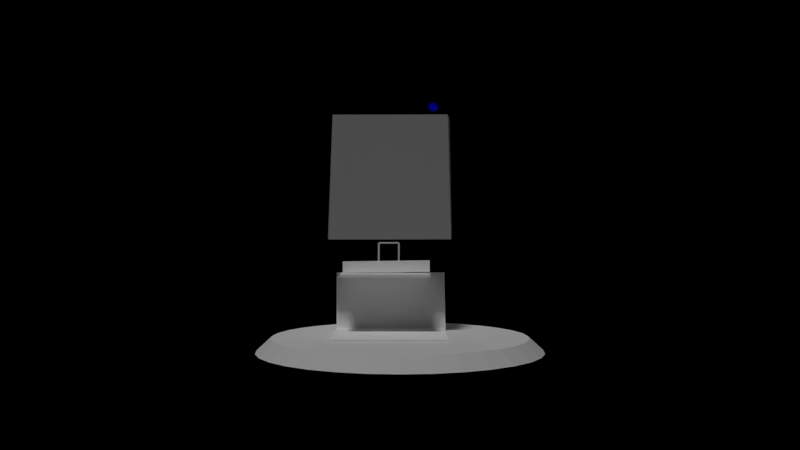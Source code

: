 # Source: LAB14_VLADIMIRTSEVA.blend  (saved by Blender 2.79.0; exported with 4.5.12 LTS)
import bpy
from mathutils import Matrix  # noqa: F401  (used for matrix-valued properties, if any)

bpy.ops.wm.read_factory_settings(use_empty=True)
scene = bpy.context.scene
scene.name = 'Scene'

# ---- collections
col_collection_1 = bpy.data.collections.new('Collection 1'); scene.collection.children.link(col_collection_1)

# ---- materials (node trees are filled in below, after node groups)
mat_color_base = bpy.data.materials.new('color_base')
mat_color_base.alpha_threshold = 0.0
mat_color_base.diffuse_color = (0.8829, 0.8304, 0.8304, 1.0)
mat_color_base.roughness = 0.5
mat_black = bpy.data.materials.new('black')
mat_black.alpha_threshold = 0.0
mat_black.diffuse_color = (0.0, 0.0, 0.0, 1.0)
mat_black.roughness = 0.5
mat_gold = bpy.data.materials.new('gold')
mat_gold.alpha_threshold = 0.0
mat_gold.diffuse_color = (0.7406, 0.7503, 0.78, 1.0)
mat_gold.roughness = 0.5
mat_gold.specular_intensity = 1.0
mat_red = bpy.data.materials.new('red')
mat_red.alpha_threshold = 0.0
mat_red.diffuse_color = (1.0, 0.0, 0.03, 1.0)
mat_red.roughness = 0.5
mat_blue = bpy.data.materials.new('blue')
mat_blue.alpha_threshold = 0.0
mat_blue.diffuse_color = (0.0, 0.9879, 0.203, 1.0)
mat_blue.roughness = 0.5
mat_blue.specular_intensity = 0.1
mat_chrome = bpy.data.materials.new('chrome')
mat_chrome.alpha_threshold = 0.0
mat_chrome.roughness = 0.5
mat_chrome.specular_intensity = 0.8404
mat_body_black = bpy.data.materials.new('body_black')
mat_body_black.alpha_threshold = 0.0
mat_body_black.diffuse_color = (0.0, 0.0, 0.0, 1.0)
mat_body_black.roughness = 0.5
mat_body_black.specular_intensity = 0.1
mat_body_black.line_color = (0.0, 0.0, 0.0, 1.0)
mat_body_red = bpy.data.materials.new('body_red')
mat_body_red.alpha_threshold = 0.0
mat_body_red.diffuse_color = (1.0, 0.0, 0.03, 1.0)
mat_body_red.roughness = 0.5
mat_body_red.specular_intensity = 0.1
mat_body_red.line_color = (0.0, 0.0, 0.0, 1.0)
mat_body_blue = bpy.data.materials.new('body_blue')
mat_body_blue.alpha_threshold = 0.0
mat_body_blue.diffuse_color = (0.0, 0.9879, 0.2029, 1.0)
mat_body_blue.roughness = 0.5
mat_body_blue.specular_intensity = 0.1
mat_body_blue.line_color = (0.0, 0.0, 0.0, 1.0)
mat_material_008 = bpy.data.materials.new('Material.008')
mat_material_008.alpha_threshold = 0.0
mat_material_008.diffuse_color = (1.0, 1.0, 1.0, 1.0)
mat_material_008.roughness = 0.5
mat_material_008.specular_intensity = 0.84
mat_material_006 = bpy.data.materials.new('Material.006')
mat_material_006.alpha_threshold = 0.0
mat_material_006.diffuse_color = (1.0, 1.0, 1.0, 1.0)
mat_material_006.roughness = 0.5
mat_material_006.specular_intensity = 0.84
mat_material_003 = bpy.data.materials.new('Material.003')
mat_material_003.alpha_threshold = 0.0
mat_material_003.diffuse_color = (1.0, 1.0, 1.0, 1.0)
mat_material_003.roughness = 0.5
mat_material_003.specular_intensity = 0.84
mat_material_009 = bpy.data.materials.new('Material.009')
mat_material_009.alpha_threshold = 0.0
mat_material_009.diffuse_color = (1.0, 1.0, 1.0, 1.0)
mat_material_009.roughness = 0.5
mat_material_009.specular_intensity = 0.84
mat_material_007 = bpy.data.materials.new('Material.007')
mat_material_007.alpha_threshold = 0.0
mat_material_007.diffuse_color = (1.0, 1.0, 1.0, 1.0)
mat_material_007.roughness = 0.5
mat_material_007.specular_intensity = 0.84
mat_material_010 = bpy.data.materials.new('Material.010')
mat_material_010.alpha_threshold = 0.0
mat_material_010.diffuse_color = (1.0, 1.0, 1.0, 1.0)
mat_material_010.roughness = 0.5
mat_material_010.specular_intensity = 0.84
mat_colorekran = bpy.data.materials.new('ColorEkran')
mat_colorekran.alpha_threshold = 0.0
mat_colorekran.diffuse_color = (0.199, 0.1961, 0.2019, 1.0)
mat_colorekran.roughness = 0.5
mat_material_011 = bpy.data.materials.new('Material.011')
mat_material_011.alpha_threshold = 0.0
mat_material_011.diffuse_color = (0.004857, 0.0, 0.8, 1.0)
mat_material_011.specular_color = (1.0, 0.9576, 0.9893)
mat_material_011.roughness = 0.5
mat_screen_001 = bpy.data.materials.new('screen.001')
mat_screen_001.alpha_threshold = 0.0
mat_screen_001.diffuse_color = (0.2989, 0.2989, 0.2989, 1.0)
mat_screen_001.roughness = 0.5

# ---- material node trees

# ---- world
world_world = bpy.data.worlds.new('World'); scene.world = world_world
world_world.color = (0.0, 0.0, 0.0)
world_world.use_sun_shadow = False
world_world.sun_shadow_jitter_overblur = 0.0
world_world.cycles.sampling_method = 'NONE'
world_world.cycles.sample_map_resolution = 256

# ---- cameras
cam_camera = bpy.data.cameras.new('Camera')
cam_camera.sensor_fit = 'VERTICAL'
cam_camera.clip_end = 100.0
cam_camera.lens = 35.0
cam_camera.sensor_width = 32.0
cam_camera.sensor_height = 18.0
cam_camera.ortho_scale = 7.314
cam_camera.dof.focus_distance = 0.0
cam_camera.dof.aperture_fstop = 128.0

# ---- lights
light_point_001 = bpy.data.lights.new('Point.001', 'POINT')
light_point_001.transmission_factor = 0.0
light_point_001.energy = 100.0
light_point_001.shadow_buffer_clip_start = 0.5
light_point_001.shadow_soft_size = 0.1
light_point_001.shadow_maximum_resolution = 0.006
light_point_001.use_absolute_resolution = True
light_point_001.cycles.use_multiple_importance_sampling = False
light_lamp = bpy.data.lights.new('Lamp', 'SUN')
light_lamp.transmission_factor = 0.0
light_lamp.cutoff_distance = 30.0
light_lamp.angle = 0.1993
light_lamp.energy = 1.0
light_lamp.shadow_buffer_clip_start = 1.001
light_lamp.shadow_soft_size = 0.1
light_lamp.shadow_cascade_max_distance = 1000.0
light_lamp.cycles.use_multiple_importance_sampling = False

# ---- meshes
me_plane_002 = bpy.data.meshes.new('Plane.002')
me_plane_002.from_pydata([(-1.151, 4.708e-08, -0.289), (1.151, 4.708e-08, -0.289), (-1.151, -4.708e-08, 0.289), (1.151, -4.708e-08, 0.289)], [], [(0, 1, 3, 2)])
me_plane_002.materials.append(mat_color_base)
me_plane_002.use_remesh_preserve_volume = False
me_plane_002.use_remesh_preserve_attributes = False
me_plane_002.use_mirror_vertex_groups = False
me_plane_002.update()
me_plane_003 = bpy.data.meshes.new('Plane.003')
me_plane_003.from_pydata([(-0.245, -0.03004, -0.2198), (0.23, -0.03004, -0.2198), (-0.245, -0.03004, 0.2233), (0.23, -0.03004, 0.2233), (-0.289, -4.394e-08, 0.2697), (-0.289, 4.394e-08, -0.2697), (0.289, 4.394e-08, -0.2697), (0.289, -4.394e-08, 0.2697)], [], [(0, 1, 3, 2), (5, 4, 7, 6), (3, 7, 4, 2), (0, 5, 6, 1), (1, 6, 7, 3), (2, 4, 5, 0)])
me_plane_003.polygons.foreach_set('material_index', [0, 1, 1, 1, 1, 1])
me_plane_003.materials.append(mat_black)
me_plane_003.materials.append(mat_gold)
me_plane_003.use_remesh_preserve_volume = False
me_plane_003.use_remesh_preserve_attributes = False
me_plane_003.use_mirror_vertex_groups = False
me_plane_003.update()
me_plane_004 = bpy.data.meshes.new('Plane.004')
me_plane_004.from_pydata([(-0.245, -0.03004, -0.2198), (0.23, -0.03004, -0.2198), (-0.245, -0.03004, 0.2233), (0.23, -0.03004, 0.2233), (-0.289, -4.394e-08, 0.2697), (-0.289, 4.394e-08, -0.2697), (0.289, 4.394e-08, -0.2697), (0.289, -4.394e-08, 0.2697)], [], [(0, 1, 3, 2), (5, 4, 7, 6), (3, 7, 4, 2), (0, 5, 6, 1), (1, 6, 7, 3), (2, 4, 5, 0)])
me_plane_004.polygons.foreach_set('material_index', [0, 1, 1, 1, 1, 1])
me_plane_004.materials.append(mat_red)
me_plane_004.materials.append(mat_gold)
me_plane_004.use_remesh_preserve_volume = False
me_plane_004.use_remesh_preserve_attributes = False
me_plane_004.use_mirror_vertex_groups = False
me_plane_004.update()
me_plane_005 = bpy.data.meshes.new('Plane.005')
me_plane_005.from_pydata([(-0.245, -0.03004, -0.2198), (0.23, -0.03004, -0.2198), (-0.245, -0.03004, 0.2233), (0.23, -0.03004, 0.2233), (-0.289, -4.394e-08, 0.2697), (-0.289, 4.394e-08, -0.2697), (0.289, 4.394e-08, -0.2697), (0.289, -4.394e-08, 0.2697)], [], [(0, 1, 3, 2), (5, 4, 7, 6), (3, 7, 4, 2), (0, 5, 6, 1), (1, 6, 7, 3), (2, 4, 5, 0)])
me_plane_005.polygons.foreach_set('material_index', [0, 1, 1, 1, 1, 1])
me_plane_005.materials.append(mat_blue)
me_plane_005.materials.append(mat_gold)
me_plane_005.use_remesh_preserve_volume = False
me_plane_005.use_remesh_preserve_attributes = False
me_plane_005.use_mirror_vertex_groups = False
me_plane_005.update()
me_circle_005 = bpy.data.meshes.new('Circle.005')
me_circle_005.from_pydata([(-1.995e-08, 0.8185, 0.0), (-0.1597, 0.8028, 0.0), (-0.3132, 0.7562, 0.0), (-0.4548, 0.6806, 0.0), (-0.5788, 0.5788, 0.0), (-0.6806, 0.4548, 0.0), (-0.7562, 0.3132, 0.0), (-0.8028, 0.1597, 0.0), (-0.8185, 1.09e-07, 0.0), (-0.8028, -0.1597, 0.0), (-0.7562, -0.3132, 0.0), (-0.6806, -0.4548, 0.0), (-0.5788, -0.5788, 0.0), (-0.4548, -0.6806, 0.0), (-0.3132, -0.7562, 0.0), (-0.1597, -0.8028, 0.0), (2.468e-07, -0.8185, 0.0), (0.1597, -0.8028, 0.0), (0.3132, -0.7562, 0.0), (0.4548, -0.6806, 0.0), (0.5788, -0.5788, 0.0), (0.6806, -0.4548, 0.0), (0.7562, -0.3132, 0.0), (0.8028, -0.1597, 0.0), (0.8185, 8.375e-07, 0.0), (0.8028, 0.1597, 0.0), (0.7562, 0.3132, 0.0), (0.6806, 0.4548, 0.0), (0.5788, 0.5788, 0.0), (0.4548, 0.6806, 0.0), (0.3132, 0.7562, 0.0), (0.1597, 0.8028, 0.0), (-0.5081, 0.7605, -0.08852), (-0.35, 0.845, -0.08852), (0.35, 0.845, -0.08852), (0.5081, 0.7605, -0.08852), (0.1784, -0.8971, -0.08852), (2.891e-07, -0.9146, -0.08852), (-0.6467, 0.6467, -0.08852), (0.1784, 0.8971, -0.08852), (0.35, -0.845, -0.08852), (-0.7605, 0.5081, -0.08852), (-8.97e-09, 0.9146, -0.08852), (0.5081, -0.7605, -0.08852), (-0.845, 0.35, -0.08852), (0.6467, -0.6467, -0.08852), (-0.8971, 0.1784, -0.08852), (0.7605, -0.5081, -0.08852), (-0.9146, 9.271e-08, -0.08852), (0.845, -0.35, -0.08852), (-0.8971, -0.1784, -0.08852), (0.8971, -0.1784, -0.08852), (-0.845, -0.35, -0.08852), (0.9146, 9.068e-07, -0.08852), (-0.7605, -0.5081, -0.08852), (0.8971, 0.1784, -0.08852), (-0.6467, -0.6467, -0.08852), (0.845, 0.35, -0.08852), (-0.5081, -0.7605, -0.08852), (0.7605, 0.5081, -0.08852), (-0.35, -0.845, -0.08852), (-0.1784, 0.8971, -0.08852), (0.6467, 0.6467, -0.08852), (-0.1784, -0.8971, -0.08852)], [], [(0, 1, 2, 3, 4, 5, 6, 7, 8, 9, 10, 11, 12, 13, 14, 15, 16, 17, 18, 19, 20, 21, 22, 23, 24, 25, 26, 27, 28, 29, 30, 31), (15, 63, 37, 16), (28, 62, 35, 29), (1, 61, 33, 2), (14, 60, 63, 15), (27, 59, 62, 28), (0, 42, 61, 1), (13, 58, 60, 14), (26, 57, 59, 27), (12, 56, 58, 13), (25, 55, 57, 26), (11, 54, 56, 12), (24, 53, 55, 25), (10, 52, 54, 11), (23, 51, 53, 24), (9, 50, 52, 10), (22, 49, 51, 23), (8, 48, 50, 9), (21, 47, 49, 22), (7, 46, 48, 8), (20, 45, 47, 21), (6, 44, 46, 7), (19, 43, 45, 20), (5, 41, 44, 6), (18, 40, 43, 19), (31, 39, 42, 0), (4, 38, 41, 5), (17, 36, 40, 18), (30, 34, 39, 31), (3, 32, 38, 4), (16, 37, 36, 17), (29, 35, 34, 30), (2, 33, 32, 3)])
me_circle_005.polygons.foreach_set('material_index', [0, 1, 1, 1, 1, 1, 1, 1, 1, 1, 1, 1, 1, 1, 1, 1, 1, 1, 1, 1, 1, 1, 1, 1, 1, 1, 1, 1, 1, 1, 1, 1, 1])
me_circle_005.materials.append(mat_chrome)
me_circle_005.materials.append(mat_chrome)
me_circle_005.use_remesh_preserve_volume = False
me_circle_005.use_remesh_preserve_attributes = False
me_circle_005.use_mirror_vertex_groups = False
me_circle_005.update()
me_cube = bpy.data.meshes.new('Cube')
me_cube.from_pydata([(-1.0, -1.0, -1.0), (-1.0, -1.0, 1.0), (-1.0, 1.0, -1.0), (-1.0, 1.0, 1.0), (1.0, -1.0, -1.0), (1.0, -1.0, 1.0), (1.0, 1.0, -1.0), (1.0, 1.0, 1.0)], [], [(1, 3, 2, 0), (3, 7, 6, 2), (7, 5, 4, 6), (5, 1, 0, 4), (0, 2, 6, 4), (5, 7, 3, 1)])
me_cube.materials.append(mat_body_black)
me_cube.use_remesh_preserve_volume = False
me_cube.use_remesh_preserve_attributes = False
me_cube.use_mirror_vertex_groups = False
me_cube.update()
me_cube_001 = bpy.data.meshes.new('Cube.001')
me_cube_001.from_pydata([(-1.0, -1.0, -1.0), (-1.0, -1.0, 1.0), (-1.0, 1.0, -1.0), (-1.0, 1.0, 1.0), (1.0, -1.0, -1.0), (1.0, -1.0, 1.0), (1.0, 1.0, -1.0), (1.0, 1.0, 1.0)], [], [(1, 3, 2, 0), (3, 7, 6, 2), (7, 5, 4, 6), (5, 1, 0, 4), (0, 2, 6, 4), (5, 7, 3, 1)])
me_cube_001.materials.append(mat_body_red)
me_cube_001.use_remesh_preserve_volume = False
me_cube_001.use_remesh_preserve_attributes = False
me_cube_001.use_mirror_vertex_groups = False
me_cube_001.update()
me_cube_002 = bpy.data.meshes.new('Cube.002')
me_cube_002.from_pydata([(-1.0, -1.0, -1.0), (-1.0, -1.0, 1.0), (-1.0, 1.0, -1.0), (-1.0, 1.0, 1.0), (1.0, -1.0, -1.0), (1.0, -1.0, 1.0), (1.0, 1.0, -1.0), (1.0, 1.0, 1.0)], [], [(1, 3, 2, 0), (3, 7, 6, 2), (7, 5, 4, 6), (5, 1, 0, 4), (0, 2, 6, 4), (5, 7, 3, 1)])
me_cube_002.materials.append(mat_body_blue)
me_cube_002.use_remesh_preserve_volume = False
me_cube_002.use_remesh_preserve_attributes = False
me_cube_002.use_mirror_vertex_groups = False
me_cube_002.update()
me_cube_011 = bpy.data.meshes.new('Cube.011')
me_cube_011.from_pydata([(-1.0, -1.0, -1.0), (-1.0, -1.0, 1.0), (-1.0, 1.0, -1.0), (-1.0, 1.0, 1.0), (1.0, -1.0, -1.0), (1.0, -1.0, 1.0), (1.0, 1.0, -1.0), (1.0, 1.0, 1.0)], [], [(0, 1, 3, 2), (2, 3, 7, 6), (6, 7, 5, 4), (4, 5, 1, 0), (2, 6, 4, 0), (7, 3, 1, 5)])
me_cube_011.materials.append(mat_material_008)
me_cube_011.use_remesh_preserve_volume = False
me_cube_011.use_remesh_preserve_attributes = False
me_cube_011.use_mirror_vertex_groups = False
me_cube_011.update()
me_cube_013 = bpy.data.meshes.new('Cube.013')
me_cube_013.from_pydata([(-1.0, -1.0, -1.0), (-1.0, -1.0, 1.0), (-1.0, 1.0, -1.0), (-1.0, 1.0, 1.0), (1.0, -1.0, -1.0), (1.0, -1.0, 1.0), (1.0, 1.0, -1.0), (1.0, 1.0, 1.0)], [], [(0, 1, 3, 2), (2, 3, 7, 6), (6, 7, 5, 4), (4, 5, 1, 0), (2, 6, 4, 0), (7, 3, 1, 5)])
me_cube_013.materials.append(mat_material_006)
me_cube_013.use_remesh_preserve_volume = False
me_cube_013.use_remesh_preserve_attributes = False
me_cube_013.use_mirror_vertex_groups = False
me_cube_013.update()
me_cube_012 = bpy.data.meshes.new('Cube.012')
me_cube_012.from_pydata([(-1.0, -1.0, -1.0), (-1.0, -1.0, 1.0), (-1.0, 1.0, -1.0), (-1.0, 1.0, 1.0), (1.0, -1.0, -1.0), (1.0, -1.0, 1.0), (1.0, 1.0, -1.0), (1.0, 1.0, 1.0)], [], [(0, 1, 3, 2), (2, 3, 7, 6), (6, 7, 5, 4), (4, 5, 1, 0), (2, 6, 4, 0), (7, 3, 1, 5)])
me_cube_012.materials.append(mat_material_003)
me_cube_012.use_remesh_preserve_volume = False
me_cube_012.use_remesh_preserve_attributes = False
me_cube_012.use_mirror_vertex_groups = False
me_cube_012.update()
me_cube_015 = bpy.data.meshes.new('Cube.015')
me_cube_015.from_pydata([(-1.0, -1.0, -1.0), (-1.0, -1.0, 1.0), (-1.0, 1.0, -1.0), (-1.0, 1.0, 1.0), (1.0, -1.0, -1.0), (1.0, -1.0, 1.0), (1.0, 1.0, -1.0), (1.0, 1.0, 1.0)], [], [(0, 1, 3, 2), (2, 3, 7, 6), (6, 7, 5, 4), (4, 5, 1, 0), (2, 6, 4, 0), (7, 3, 1, 5)])
me_cube_015.materials.append(mat_material_009)
me_cube_015.use_remesh_preserve_volume = False
me_cube_015.use_remesh_preserve_attributes = False
me_cube_015.use_mirror_vertex_groups = False
me_cube_015.update()
me_cube_014 = bpy.data.meshes.new('Cube.014')
me_cube_014.from_pydata([(-1.0, -1.0, -1.0), (-1.0, -1.0, 1.0), (-1.0, 1.0, -1.0), (-1.0, 1.0, 1.0), (1.0, -1.0, -1.0), (1.0, -1.0, 1.0), (1.0, 1.0, -1.0), (1.0, 1.0, 1.0)], [], [(0, 1, 3, 2), (2, 3, 7, 6), (6, 7, 5, 4), (4, 5, 1, 0), (2, 6, 4, 0), (7, 3, 1, 5)])
me_cube_014.materials.append(mat_material_007)
me_cube_014.use_remesh_preserve_volume = False
me_cube_014.use_remesh_preserve_attributes = False
me_cube_014.use_mirror_vertex_groups = False
me_cube_014.update()
me_cube_016 = bpy.data.meshes.new('Cube.016')
me_cube_016.from_pydata([(-1.0, -1.0, -1.0), (-1.0, -1.0, 1.0), (-1.0, 1.0, -1.0), (-1.0, 1.0, 1.0), (1.0, -1.0, -1.0), (1.0, -1.0, 1.0), (1.0, 1.0, -1.0), (1.0, 1.0, 1.0)], [], [(0, 1, 3, 2), (2, 3, 7, 6), (6, 7, 5, 4), (4, 5, 1, 0), (2, 6, 4, 0), (7, 3, 1, 5)])
me_cube_016.materials.append(mat_material_010)
me_cube_016.use_remesh_preserve_volume = False
me_cube_016.use_remesh_preserve_attributes = False
me_cube_016.use_mirror_vertex_groups = False
me_cube_016.update()
me_cube_017 = bpy.data.meshes.new('Cube.017')
me_cube_017.from_pydata([(1.0, 0.1165, -1.676), (1.0, -0.1165, -1.676), (-1.0, -0.1165, -1.676), (-1.0, 0.1165, -1.676), (1.0, 0.1165, 1.676), (1.008, -0.118, 1.65), (-0.992, -0.118, 1.65), (-1.0, 0.1165, 1.676), (1.0, 0.1165, -1.04), (1.087, -0.182, -1.175), (-1.006, -0.182, -1.175), (-1.0, 0.1165, -1.04), (1.0, 0.1165, 1.185), (1.097, -0.19, 1.116), (-0.9964, -0.19, 1.116), (-1.0, 0.1165, 1.185)], [], [(0, 1, 2, 3), (4, 7, 6, 5), (12, 4, 5, 13), (13, 5, 6, 14), (14, 6, 7, 15), (8, 0, 3, 11), (12, 8, 11, 15), (2, 10, 11, 3), (1, 9, 10, 2), (0, 8, 9, 1), (4, 12, 15, 7), (10, 14, 15, 11), (9, 13, 14, 10), (8, 12, 13, 9)])
me_cube_017.polygons.foreach_set('use_smooth', [True] * 14)
me_cube_017.polygons.foreach_set('material_index', [0, 0, 0, 0, 0, 0, 0, 0, 0, 0, 0, 0, 1, 0])
_ca = me_cube_017.color_attributes.new('Col', 'BYTE_COLOR', 'CORNER')
_ca.data.foreach_set('color', [1.0, 1.0, 1.0, 1.0, 1.0, 1.0, 1.0, 1.0, 1.0, 1.0, 1.0, 1.0, 1.0, 1.0, 1.0, 1.0, 1.0, 1.0, 1.0, 1.0, 1.0, 1.0, 1.0, 1.0, 1.0, 1.0, 1.0, 1.0, 1.0, 1.0, 1.0, 1.0, 1.0, 1.0, 1.0, 1.0, 1.0, 1.0, 1.0, 1.0, 1.0, 1.0, 1.0, 1.0, 1.0, 1.0, 1.0, 1.0, 1.0, 1.0, 1.0, 1.0, 1.0, 1.0, 1.0, 1.0, 1.0, 1.0, 1.0, 1.0, 1.0, 1.0, 1.0, 1.0, 1.0, 1.0, 1.0, 1.0, 1.0, 1.0, 1.0, 1.0, 1.0, 1.0, 1.0, 1.0, 1.0, 1.0, 1.0, 1.0, 1.0, 1.0, 1.0, 1.0, 1.0, 1.0, 1.0, 1.0, 1.0, 1.0, 1.0, 1.0, 1.0, 1.0, 1.0, 1.0, 1.0, 1.0, 1.0, 1.0, 1.0, 1.0, 1.0, 1.0, 1.0, 1.0, 1.0, 1.0, 1.0, 1.0, 1.0, 1.0, 1.0, 1.0, 1.0, 1.0, 1.0, 1.0, 1.0, 1.0, 1.0, 1.0, 1.0, 1.0, 1.0, 1.0, 1.0, 1.0, 1.0, 1.0, 1.0, 1.0, 1.0, 1.0, 1.0, 1.0, 1.0, 1.0, 1.0, 1.0, 1.0, 1.0, 1.0, 1.0, 1.0, 1.0, 1.0, 1.0, 1.0, 1.0, 1.0, 1.0, 1.0, 1.0, 1.0, 1.0, 1.0, 1.0, 1.0, 1.0, 1.0, 1.0, 1.0, 1.0, 1.0, 1.0, 1.0, 1.0, 1.0, 1.0, 1.0, 1.0, 1.0, 1.0, 1.0, 1.0, 1.0, 1.0, 1.0, 1.0, 1.0, 1.0, 1.0, 1.0, 1.0, 1.0, 1.0, 1.0, 1.0, 1.0, 1.0, 1.0, 1.0, 1.0, 1.0, 1.0, 1.0, 1.0, 1.0, 1.0, 1.0, 1.0, 1.0, 1.0, 1.0, 1.0, 1.0, 1.0, 1.0, 1.0, 1.0, 1.0, 1.0, 1.0, 1.0, 1.0, 1.0, 1.0, 1.0, 1.0, 1.0, 1.0, 1.0, 1.0])
me_cube_017.materials.append(mat_body_black)
me_cube_017.materials.append(mat_colorekran)
me_cube_017.use_remesh_preserve_volume = False
me_cube_017.use_remesh_preserve_attributes = False
me_cube_017.use_mirror_vertex_groups = False
me_cube_017.update()
me_cube_006 = bpy.data.meshes.new('Cube.006')
me_cube_006.from_pydata([(-0.1464, -0.06773, -0.1464), (-0.1679, -0.07387, -0.1452), (-0.1452, -0.07387, -0.1679), (-0.1464, -0.06773, 0.1464), (-0.1452, -0.07387, 0.1679), (-0.1679, -0.07387, 0.1452), (-0.1537, -0.06662, -0.1777), (-0.1777, -0.06662, -0.1537), (-0.1537, -0.06662, 0.1777), (-0.1777, -0.06662, 0.1537), (0.1464, -0.06773, -0.1464), (0.1452, -0.07387, -0.1679), (0.1679, -0.07387, -0.1452), (0.1452, -0.07387, 0.1679), (0.1464, -0.06773, 0.1464), (0.1679, -0.07387, 0.1452), (0.1777, -0.06662, -0.1537), (0.1537, -0.06662, -0.1777), (0.1537, -0.06662, 0.1777), (0.1777, -0.06662, 0.1537), (-0.1464, -0.0812, -0.1464), (-0.1464, -0.0812, 0.1464), (0.1464, -0.0812, 0.1464), (0.1464, -0.0812, -0.1464)], [], [(2, 6, 17, 11), (19, 15, 12, 16), (13, 18, 8, 4), (10, 14, 22, 23), (0, 1, 2), (3, 4, 5), (10, 11, 12), (13, 14, 15), (0, 3, 5, 1), (4, 8, 9, 5), (6, 2, 1, 7), (18, 13, 15, 19), (14, 10, 12, 15), (11, 17, 16, 12), (13, 4, 3, 14), (2, 11, 10, 0), (5, 9, 7, 1), (22, 21, 20, 23), (0, 10, 23, 20), (14, 3, 21, 22), (3, 0, 20, 21)])
me_cube_006.polygons.foreach_set('material_index', [0, 0, 0, 1, 0, 0, 0, 0, 0, 0, 0, 0, 0, 0, 0, 0, 0, 1, 1, 1, 1])
me_cube_006.materials.append(mat_gold)
me_cube_006.materials.append(mat_body_black)
me_cube_006.use_remesh_preserve_volume = False
me_cube_006.use_remesh_preserve_attributes = False
me_cube_006.use_mirror_vertex_groups = False
me_cube_006.update()
me_cylinder_002 = bpy.data.meshes.new('Cylinder.002')
me_cylinder_002.from_pydata([(-0.09685, 0.6661, -0.9999), (-0.09632, 0.6659, 1.012), (0.09733, 0.6437, -0.9999), (0.0975, 0.6437, 1.004), (0.2847, 0.5861, -0.9999), (0.2845, 0.5862, 0.995), (0.4581, 0.4955, -0.9999), (0.4576, 0.4957, 0.9864), (0.6109, 0.3753, -0.9999), (0.61, 0.3757, 0.9784), (0.7371, 0.2302, -0.9999), (0.7359, 0.2306, 0.9712), (0.8319, 0.06568, -0.9999), (0.8305, 0.06624, 0.9651), (0.8918, -0.1119, -0.9999), (0.8901, -0.1112, 0.9604), (0.9143, -0.2956, -0.9999), (0.9125, -0.2949, 0.9572), (0.8986, -0.4785, -0.9999), (0.8967, -0.4778, 0.9556), (0.8453, -0.6536, -0.9999), (0.8435, -0.6529, 0.9558), (0.7565, -0.814, -0.9999), (0.7547, -0.8133, 0.9576), (0.6356, -0.9537, -0.9999), (0.634, -0.9531, 0.9611), (0.4872, -1.067, -0.9999), (0.4858, -1.067, 0.9661), (0.317, -1.15, -0.9999), (0.3159, -1.15, 0.9723), (0.1316, -1.2, -0.9999), (0.1308, -1.199, 0.9797), (-0.0619, -1.213, -0.9999), (-0.06241, -1.213, 0.9878), (-0.2561, -1.191, -0.9999), (-0.2562, -1.191, 0.9964), (-0.4435, -1.134, -0.9999), (-0.4433, -1.134, 1.005), (-0.6169, -1.043, -0.9999), (-0.6163, -1.043, 1.014), (-0.7696, -0.9227, -0.9999), (-0.7687, -0.923, 1.022), (-0.8958, -0.7776, -0.9999), (-0.8946, -0.778, 1.029), (-0.9907, -0.6131, -0.9999), (-0.9892, -0.6136, 1.035), (-1.051, -0.4355, -0.9999), (-1.049, -0.4361, 1.04), (-1.073, -0.2518, -0.9999), (-1.071, -0.2524, 1.043), (-1.057, -0.06885, -0.9999), (-1.055, -0.06949, 1.045), (-1.004, 0.1062, -0.9999), (-1.002, 0.1056, 1.044), (-0.9153, 0.2666, -0.9999), (-0.9135, 0.266, 1.043), (-0.7943, 0.4063, -0.9999), (-0.7927, 0.4058, 1.039), (-0.6459, 0.5199, -0.9999), (-0.6445, 0.5194, 1.034), (-0.4758, 0.6029, -0.9999), (-0.4746, 0.6025, 1.028), (-0.2904, 0.6523, -0.9999), (-0.2895, 0.652, 1.02)], [], [(0, 1, 3, 2), (2, 3, 5, 4), (4, 5, 7, 6), (6, 7, 9, 8), (8, 9, 11, 10), (10, 11, 13, 12), (12, 13, 15, 14), (14, 15, 17, 16), (16, 17, 19, 18), (18, 19, 21, 20), (20, 21, 23, 22), (22, 23, 25, 24), (24, 25, 27, 26), (26, 27, 29, 28), (28, 29, 31, 30), (30, 31, 33, 32), (32, 33, 35, 34), (34, 35, 37, 36), (36, 37, 39, 38), (38, 39, 41, 40), (40, 41, 43, 42), (42, 43, 45, 44), (44, 45, 47, 46), (46, 47, 49, 48), (48, 49, 51, 50), (50, 51, 53, 52), (52, 53, 55, 54), (54, 55, 57, 56), (56, 57, 59, 58), (58, 59, 61, 60), (3, 1, 63, 61, 59, 57, 55, 53, 51, 49, 47, 45, 43, 41, 39, 37, 35, 33, 31, 29, 27, 25, 23, 21, 19, 17, 15, 13, 11, 9, 7, 5), (60, 61, 63, 62), (62, 63, 1, 0), (0, 2, 4, 6, 8, 10, 12, 14, 16, 18, 20, 22, 24, 26, 28, 30, 32, 34, 36, 38, 40, 42, 44, 46, 48, 50, 52, 54, 56, 58, 60, 62)])
_uv = me_cylinder_002.uv_layers.new(name='UVMap')
_uv.uv.foreach_set('vector', [0.0, 0.0, 0.0, 0.0, 0.0, 0.0, 0.0, 0.0, 0.0, 0.0, 0.0, 0.0, 0.0, 0.0, 0.0, 0.0, 0.0, 0.0, 0.0, 0.0, 0.0, 0.0, 0.0, 0.0, 0.0, 0.0, 0.0, 0.0, 0.0, 0.0, 0.0, 0.0, 0.0, 0.0, 0.0, 0.0, 0.0, 0.0, 0.0, 0.0, 0.0, 0.0, 0.0, 0.0, 0.0, 0.0, 0.0, 0.0, 0.0, 0.0, 0.0, 0.0, 0.0, 0.0, 0.0, 0.0, 0.0, 0.0, 0.0, 0.0, 0.0, 0.0, 0.0, 0.0, 0.0, 0.0, 0.0, 0.0, 0.0, 0.0, 0.0, 0.0, 0.0, 0.0, 0.0, 0.0, 0.0, 0.0, 0.0, 0.0, 0.0, 0.0, 0.0, 0.0, 0.0, 0.0, 0.0, 0.0, 0.0, 0.0, 0.0, 0.0, 0.0, 0.0, 0.0, 0.0, 0.0, 0.0, 0.0, 0.0, 0.0, 0.0, 0.0, 0.0, 0.0, 0.0, 0.0, 0.0, 0.0, 0.0, 0.0, 0.0, 0.0, 0.0, 0.0, 0.0, 0.0, 0.0, 0.0, 0.0, 0.0, 0.0, 0.0, 0.0, 0.0, 0.0, 0.0, 0.0, 0.0, 0.0, 0.0, 0.0, 0.0, 0.0, 0.0, 0.0, 0.0, 0.0, 0.0, 0.0, 0.0, 0.0, 0.0, 0.0, 0.0, 0.0, 0.0, 0.0, 0.0, 0.0, 0.0, 0.0, 0.0, 0.0, 0.0, 0.0, 0.0, 0.0, 0.0, 0.0, 0.0, 0.0, 0.0, 0.0, 0.0, 0.0, 0.0, 0.0, 0.0, 0.0, 0.0, 0.0, 0.0, 0.0, 0.0, 0.0, 0.0, 0.0, 0.0, 0.0, 0.0, 0.0, 0.0, 0.0, 0.0, 0.0, 0.0, 0.0, 0.0, 0.0, 0.0, 0.0, 0.0, 0.0, 0.0, 0.0, 0.0, 0.0, 0.0, 0.0, 0.0, 0.0, 0.0, 0.0, 0.0, 0.0, 0.0, 0.0, 0.0, 0.0, 0.0, 0.0, 0.0, 0.0, 0.0, 0.0, 0.0, 0.0, 0.0, 0.0, 0.0, 0.0, 0.0, 0.0, 0.0, 0.0, 0.0, 0.0, 0.0, 0.0, 0.0, 0.0, 0.0, 0.0, 0.0, 0.0, 0.0, 0.0, 0.0, 0.0, 0.4495, 0.9339, 0.353, 0.916, 0.2622, 0.8808, 0.1804, 0.8297, 0.111, 0.7646, 0.05651, 0.6882, 0.01906, 0.6032, 9.662e-05, 0.513, 0.0003412, 0.421, 0.01979, 0.3308, 0.05769, 0.2458, 0.1126, 0.1694, 0.1824, 0.1043, 0.2644, 0.05324, 0.3554, 0.01804, 0.452, 9.662e-05, 0.5505, 9.674e-05, 0.647, 0.01804, 0.7378, 0.05324, 0.8196, 0.1043, 0.889, 0.1694, 0.9435, 0.2458, 0.9809, 0.3308, 0.9999, 0.421, 0.9997, 0.513, 0.9802, 0.6032, 0.9423, 0.6882, 0.8874, 0.7646, 0.8176, 0.8297, 0.7356, 0.8808, 0.6446, 0.916, 0.548, 0.9339, 0.0, 0.0, 0.0, 0.0, 0.0, 0.0, 0.0, 0.0, 0.0, 0.0, 0.0, 0.0, 0.0, 0.0, 0.0, 0.0, 0.0, 0.0, 0.0, 0.0, 0.0, 0.0, 0.0, 0.0, 0.0, 0.0, 0.0, 0.0, 0.0, 0.0, 0.0, 0.0, 0.0, 0.0, 0.0, 0.0, 0.0, 0.0, 0.0, 0.0, 0.0, 0.0, 0.0, 0.0, 0.0, 0.0, 0.0, 0.0, 0.0, 0.0, 0.0, 0.0, 0.0, 0.0, 0.0, 0.0, 0.0, 0.0, 0.0, 0.0, 0.0, 0.0, 0.0, 0.0, 0.0, 0.0, 0.0, 0.0, 0.0, 0.0, 0.0, 0.0, 0.0, 0.0, 0.0, 0.0, 0.0, 0.0, 0.0, 0.0])
me_cylinder_002.materials.append(mat_material_011)
me_cylinder_002.use_remesh_preserve_volume = False
me_cylinder_002.use_remesh_preserve_attributes = False
me_cylinder_002.use_mirror_vertex_groups = False
me_cylinder_002.update()
me_cube_003 = bpy.data.meshes.new('Cube.003')
me_cube_003.from_pydata([(-0.795, -0.43, -1.347), (-0.795, -0.43, 1.393), (0.795, -0.43, 1.393), (0.795, -0.43, -1.347)], [], [(2, 1, 0, 3)])
me_cube_003.polygons.foreach_set('use_smooth', [True] * 1)
_uv = me_cube_003.uv_layers.new(name='UVMap')
_uv.uv.foreach_set('vector', [0.9937, 0.9999, 9.328e-05, 0.9999, 9.328e-05, 9.328e-05, 0.9937, 9.334e-05])
me_cube_003.materials.append(mat_screen_001)
me_cube_003.use_remesh_preserve_volume = False
me_cube_003.use_remesh_preserve_attributes = False
me_cube_003.use_mirror_vertex_groups = False
me_cube_003.update()

# ---- objects
ob_color_base = bpy.data.objects.new('color_base', me_plane_002)
ob_anchorcolor = bpy.data.objects.new('AnchorColor', None)
ob_color_black = bpy.data.objects.new('color_black', me_plane_003)
ob_color_red = bpy.data.objects.new('color_red', me_plane_004)
ob_color_blue = bpy.data.objects.new('color_blue', me_plane_005)
ob_empty = bpy.data.objects.new('Empty', None)
ob_stand_base = bpy.data.objects.new('stand_base', me_circle_005)
ob_cubeblack = bpy.data.objects.new('CubeBlack', me_cube)
ob_cubered = bpy.data.objects.new('CubeRed', me_cube_001)
ob_cubeblue = bpy.data.objects.new('CubeBlue', me_cube_002)
ob_cube_002 = bpy.data.objects.new('Cube.002', me_cube_011)
ob_cube_003 = bpy.data.objects.new('Cube.003', me_cube_013)
ob_cube_004 = bpy.data.objects.new('Cube.004', me_cube_012)
ob_cube_005 = bpy.data.objects.new('Cube.005', me_cube_015)
ob_cube_006 = bpy.data.objects.new('Cube.006', me_cube_014)
ob_cube_007 = bpy.data.objects.new('Cube.007', me_cube_016)
ob_phone = bpy.data.objects.new('phone', me_cube_017)
ob_button = bpy.data.objects.new('button', me_cube_006)
ob_anchorbutton = bpy.data.objects.new('AnchorButton', None)
ob_cylinder_001 = bpy.data.objects.new('Cylinder.001', me_cylinder_002)
ob_phonescreen = bpy.data.objects.new('phoneScreen', me_cube_003)
ob_point = bpy.data.objects.new('Point', light_point_001)
ob_lamp = bpy.data.objects.new('Lamp', light_lamp)
ob_camera = bpy.data.objects.new('Camera', cam_camera)

# ---- transforms, parenting, visibility, modifiers, constraints
ob_color_base.location = (0.0, -2.967, -1.208)
ob_color_base.lineart.crease_threshold = 0.0
_m = ob_color_base.modifiers.new('Bevel', 'BEVEL')
_m.width = 0.097
_m.width_pct = 0.097
_m.affect = 'VERTICES'
_m.profile = 0.15
_m.spread = 0.0
ob_anchorcolor.parent = ob_color_base
ob_anchorcolor.matrix_parent_inverse = Matrix(((1.0, 0.0, 0.0, 0.0), (0.0, 1.0, 0.0, 2.967), (0.0, 0.0, 1.0, 1.208), (0.0, 0.0, 0.0, 1.0)))
ob_anchorcolor.location = (1.161, -2.967, -0.9799)
ob_anchorcolor.empty_image_offset = (0.0, 0.0)
ob_anchorcolor.lineart.crease_threshold = 0.0
ob_color_black.parent = ob_color_base
ob_color_black.matrix_parent_inverse = Matrix(((1.0, 0.0, 0.0, 0.8571), (0.0, 1.0, 0.0, 2.967), (0.0, 7.451e-09, 1.0, 0.2957), (0.0, 0.0, 0.0, 1.0)))
ob_color_black.location = (-1.509, -2.961, -0.3001)
ob_color_black.lineart.crease_threshold = 0.0
ob_color_red.parent = ob_color_base
ob_color_red.matrix_parent_inverse = Matrix(((1.0, 0.0, 0.0, 0.8571), (0.0, 1.0, 0.0, 2.967), (0.0, 7.451e-09, 1.0, 0.2957), (0.0, 0.0, 0.0, 1.0)))
ob_color_red.location = (-0.8623, -2.961, -0.297)
ob_color_red.lineart.crease_threshold = 0.0
ob_color_blue.parent = ob_color_base
ob_color_blue.matrix_parent_inverse = Matrix(((1.0, 0.0, 0.0, 0.8571), (0.0, 1.0, 0.0, 2.967), (0.0, 7.451e-09, 1.0, 0.2957), (0.0, 0.0, 0.0, 1.0)))
ob_color_blue.location = (-0.2221, -2.961, -0.3001)
ob_color_blue.lineart.crease_threshold = 0.0
ob_empty.location = (0.0, 0.0, 0.0)
ob_empty.empty_image_offset = (0.0, 0.0)
ob_empty.lineart.crease_threshold = 0.0
ob_stand_base.parent = ob_empty
ob_stand_base.location = (0.0, 0.0, 0.265)
ob_stand_base.scale = (2.462, 2.462, 2.462)
ob_stand_base.lineart.crease_threshold = 0.0
_c = ob_stand_base.constraints.new('LOCKED_TRACK'); _c.name = 'REFLECTION PLANE'
_c.mute = True
_c.enabled = False
ob_cubeblack.parent = ob_stand_base
ob_cubeblack.matrix_parent_inverse = Matrix(((0.4062, 7.103e-08, 0.0, 0.0), (-7.103e-08, 0.4062, 0.0, 0.0), (0.0, 0.0, 0.4062, -0.1077), (0.0, 0.0, 0.0, 1.0)))
ob_cubeblack.location = (-0.9561, 1.92e-07, -3.869)
ob_cubeblack.scale = (0.2537, 0.2537, 0.2537)
ob_cubeblack.lineart.crease_threshold = 0.0
ob_cubered.parent = ob_stand_base
ob_cubered.matrix_parent_inverse = Matrix(((0.4062, 7.103e-08, 0.0, 0.0), (-7.103e-08, 0.4062, 0.0, 0.0), (0.0, 0.0, 0.4062, -0.1077), (0.0, 0.0, 0.0, 1.0)))
ob_cubered.location = (-0.05352, 2.282e-07, -3.886)
ob_cubered.scale = (0.2537, 0.2537, 0.2537)
ob_cubered.lineart.crease_threshold = 0.0
ob_cubeblue.parent = ob_stand_base
ob_cubeblue.matrix_parent_inverse = Matrix(((0.4062, 7.103e-08, 0.0, 0.0), (-7.103e-08, 0.4062, 0.0, 0.0), (0.0, 0.0, 0.4062, -0.1077), (0.0, 0.0, 0.0, 1.0)))
ob_cubeblue.location = (1.05, 2.691e-07, -3.839)
ob_cubeblue.scale = (0.2537, 0.2537, 0.2537)
ob_cubeblue.lineart.crease_threshold = 0.0
ob_cube_002.parent = ob_stand_base
ob_cube_002.matrix_parent_inverse = Matrix(((0.4062, 7.103e-08, 0.0, 0.0), (-7.103e-08, 0.4062, 0.0, 0.0), (0.0, 0.0, 0.4062, -0.1077), (0.0, 0.0, 0.0, 1.0)))
ob_cube_002.location = (-0.1615, -0.01645, 0.2872)
ob_cube_002.scale = (0.8873, 0.7251, 0.02216)
ob_cube_002.lineart.crease_threshold = 0.0
_c = ob_cube_002.constraints.new('LOCKED_TRACK'); _c.name = 'REFLECTION PLANE'
_c.mute = True
_c.enabled = False
ob_cube_003.parent = ob_stand_base
ob_cube_003.matrix_parent_inverse = Matrix(((0.4062, 7.103e-08, 0.0, 0.0), (-7.103e-08, 0.4062, 0.0, 0.0), (0.0, 0.0, 0.4062, -0.1077), (0.0, 0.0, 0.0, 1.0)))
ob_cube_003.location = (-0.1755, 1.075, 2.386)
ob_cube_003.rotation_euler = (-6.102, 0.01305, -3.143)
ob_cube_003.scale = (0.8996, 0.01611, 0.8955)
ob_cube_003.lineart.crease_threshold = 0.0
ob_cube_004.parent = ob_stand_base
ob_cube_004.matrix_parent_inverse = Matrix(((0.4062, 7.103e-08, 0.0, 0.0), (-7.103e-08, 0.4062, 0.0, 0.0), (0.0, 0.0, 0.4062, -0.1077), (0.0, 0.0, 0.0, 1.0)))
ob_cube_004.location = (-0.1572, 0.8432, 1.078)
ob_cube_004.rotation_euler = (-6.102, 0.01305, -3.143)
ob_cube_004.scale = (0.8996, 0.01349, 0.8883)
ob_cube_004.lineart.crease_threshold = 0.0
ob_cube_005.parent = ob_stand_base
ob_cube_005.matrix_parent_inverse = Matrix(((0.4062, 7.103e-08, 0.0, 0.0), (-7.103e-08, 0.4062, 0.0, 0.0), (0.0, 0.0, 0.4062, -0.1077), (0.0, 0.0, 0.0, 1.0)))
ob_cube_005.location = (-0.2353, 0.09027, 1.219)
ob_cube_005.scale = (0.7125, 0.2066, 0.02216)
ob_cube_005.lineart.crease_threshold = 0.0
ob_cube_006.parent = ob_stand_base
ob_cube_006.matrix_parent_inverse = Matrix(((0.4062, 7.103e-08, 0.0, 0.0), (-7.103e-08, 0.4062, 0.0, 0.0), (0.0, 0.0, 0.4062, -0.1077), (0.0, 0.0, 0.0, 1.0)))
ob_cube_006.location = (-0.2353, 0.5919, 1.221)
ob_cube_006.scale = (0.7125, 0.2872, 0.02216)
ob_cube_006.lineart.crease_threshold = 0.0
ob_cube_007.parent = ob_stand_base
ob_cube_007.matrix_parent_inverse = Matrix(((0.4062, 7.103e-08, 0.0, 0.0), (-7.103e-08, 0.4062, 0.0, 0.0), (0.0, 0.0, 0.4062, -0.1077), (0.0, 0.0, 0.0, 1.0)))
ob_cube_007.location = (-0.2199, 0.2436, 1.346)
ob_cube_007.rotation_euler = (-6.102, 0.01305, -3.143)
ob_cube_007.scale = (0.6954, 0.01565, 0.09217)
ob_cube_007.lineart.crease_threshold = 0.0
ob_phone.parent = ob_empty
ob_phone.location = (-0.2022, 1.107, 2.793)
ob_phone.rotation_euler = (-0.3977, -0.0, 0.0)
ob_phone.lock_rotations_4d = False
ob_phone.empty_display_type = 'ARROWS'
ob_phone.lineart.crease_threshold = 0.0
_vg = ob_phone.vertex_groups.new(name='Group')
_m = ob_phone.modifiers.new('Bevel', 'BEVEL')
_m.segments = 2
_m.limit_method = 'NONE'
_m.spread = 0.0
_c = ob_phone.constraints.new('LOCKED_TRACK'); _c.name = 'REFLECTION PLANE'
_c.mute = True
_c.enabled = False
ob_button.parent = ob_phone
ob_button.matrix_parent_inverse = Matrix(((1.0, -7.451e-09, 1.118e-08, 0.2022), (0.0, 0.922, -0.3873, 0.06051), (0.0, 0.3873, 0.922, -3.004), (0.0, 0.0, 0.0, 1.0)))
ob_button.location = (-0.1811, 0.4694, 1.545)
ob_button.rotation_euler = (-0.2639, -0.0, 0.0)
ob_button.lineart.crease_threshold = 0.0
_c = ob_button.constraints.new('LOCKED_TRACK'); _c.name = 'REFLECTION PLANE'
_c.mute = True
_c.enabled = False
ob_anchorbutton.parent = ob_phone
ob_anchorbutton.matrix_parent_inverse = Matrix(((1.0, -7.451e-09, 1.118e-08, 0.2022), (0.0, 0.922, -0.3873, 0.06051), (0.0, 0.3873, 0.922, -3.004), (0.0, 0.0, 0.0, 1.0)))
ob_anchorbutton.location = (0.8803, -0.4213, 1.205)
ob_anchorbutton.empty_image_offset = (0.0, 0.0)
ob_anchorbutton.lineart.crease_threshold = 0.0
ob_cylinder_001.parent = ob_phone
ob_cylinder_001.matrix_parent_inverse = Matrix(((1.0, -7.451e-09, 1.118e-08, 0.2022), (0.0, 0.922, -0.3873, 0.06051), (0.0, 0.3873, 0.922, -3.004), (0.0, 0.0, 0.0, 1.0)))
ob_cylinder_001.location = (0.5774, 1.419, 4.029)
ob_cylinder_001.rotation_euler = (1.915, -3.42, 0.2476)
ob_cylinder_001.scale = (0.081, 0.08644, 0.01268)
ob_cylinder_001.lineart.crease_threshold = 0.0
ob_phonescreen.parent = ob_phone
ob_phonescreen.matrix_parent_inverse = Matrix(((1.0, -7.451e-09, 1.118e-08, 0.2022), (0.0, 0.922, -0.3873, 0.06051), (0.0, 0.3873, 0.922, -3.004), (0.0, 0.0, 0.0, 1.0)))
ob_phonescreen.location = (-0.1661, 1.307, 2.665)
ob_phonescreen.rotation_euler = (-0.3963, -0.001847, -0.001032)
ob_phonescreen.scale = (1.252, 1.0, 0.8478)
ob_phonescreen.lineart.crease_threshold = 0.0
_c = ob_phonescreen.constraints.new('LOCKED_TRACK'); _c.name = 'REFLECTION PLANE'
_c.mute = True
_c.enabled = False
ob_point.location = (-0.608, 6.315, 2.45)
ob_point.lineart.crease_threshold = 0.0
ob_lamp.location = (-1.15, -1.954, 6.59)
ob_lamp.rotation_euler = (2.993, -2.757, -1.578)
ob_lamp.lock_rotations_4d = False
ob_lamp.empty_display_type = 'ARROWS'
ob_lamp.color = (0.0, 0.0, 0.0, 0.0)
ob_lamp.lineart.crease_threshold = 0.0
ob_camera.location = (1.509e-16, -13.75, 2.009)
ob_camera.rotation_euler = (1.571, -5.665e-17, 7.349e-18)
ob_camera.lock_rotations_4d = False
ob_camera.empty_display_type = 'ARROWS'
ob_camera.color = (0.0, 0.0, 0.0, 0.0)
ob_camera.display_type = 'WIRE'
ob_camera.lineart.crease_threshold = 0.0

# ---- collection membership
col_collection_1.objects.link(ob_color_base)
col_collection_1.objects.link(ob_anchorcolor)
col_collection_1.objects.link(ob_color_black)
col_collection_1.objects.link(ob_color_red)
col_collection_1.objects.link(ob_color_blue)
col_collection_1.objects.link(ob_empty)
col_collection_1.objects.link(ob_stand_base)
col_collection_1.objects.link(ob_cubeblack)
col_collection_1.objects.link(ob_cubered)
col_collection_1.objects.link(ob_cubeblue)
col_collection_1.objects.link(ob_cube_002)
col_collection_1.objects.link(ob_cube_003)
col_collection_1.objects.link(ob_cube_004)
col_collection_1.objects.link(ob_cube_005)
col_collection_1.objects.link(ob_cube_006)
col_collection_1.objects.link(ob_cube_007)
col_collection_1.objects.link(ob_phone)
col_collection_1.objects.link(ob_button)
col_collection_1.objects.link(ob_anchorbutton)
col_collection_1.objects.link(ob_cylinder_001)
col_collection_1.objects.link(ob_phonescreen)
col_collection_1.objects.link(ob_point)
col_collection_1.objects.link(ob_lamp)
col_collection_1.objects.link(ob_camera)

# ---- scene / render settings (as saved in the file)
scene.camera = ob_camera
scene.frame_start = 1; scene.frame_end = 50; scene.frame_set(0)
scene.render.engine = 'BLENDER_EEVEE_NEXT'
scene.render.resolution_percentage = 50
scene.render.dither_intensity = 0.0
scene.cycles.use_denoising = False
scene.cycles.samples = 10
scene.cycles.sampling_pattern = 'TABULATED_SOBOL'
scene.cycles.light_sampling_threshold = 0.0
scene.cycles.use_adaptive_sampling = False
scene.cycles.use_light_tree = False
scene.cycles.blur_glossy = 0.0
scene.cycles.pixel_filter_type = 'GAUSSIAN'
scene.cycles.sample_clamp_indirect = 0.0
scene.view_settings.view_transform = 'Standard'
bpy.context.view_layer.update()
